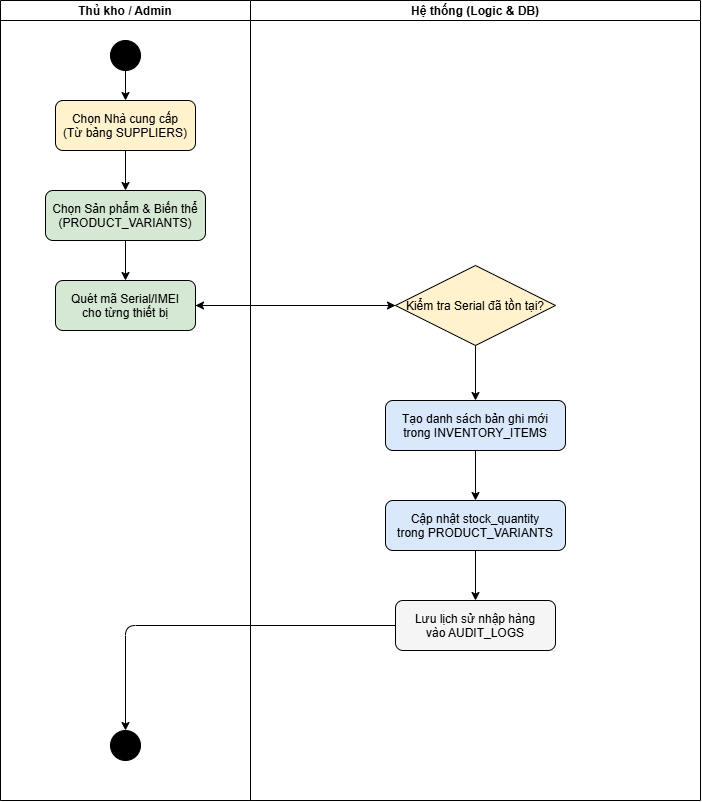

The diagram above was exported from draw.io. Its source (the exported page's mxGraphModel, read from the mxfile embedded in the PNG):
<mxGraphModel dx="1471" dy="801" grid="1" gridSize="10" guides="1" tooltips="1" connect="1" arrows="1" fold="1" page="1" pageScale="1" pageWidth="1169" pageHeight="1654" math="0" shadow="0">
  <root>
    <mxCell id="0" />
    <mxCell id="1" parent="0" />
    <mxCell id="lane_stk" parent="1" style="swimlane;startSize=20;" value="Thủ kho / Admin" vertex="1">
      <mxGeometry height="800" width="250" x="100" y="40" as="geometry" />
    </mxCell>
    <mxCell id="start" parent="lane_stk" style="ellipse;fillColor=#000000;" value="" vertex="1">
      <mxGeometry height="30" width="30" x="110" y="40" as="geometry" />
    </mxCell>
    <mxCell id="act1" parent="lane_stk" style="rounded=1;fillColor=#fff2cc;" value="Chọn Nhà cung cấp&#10;(Từ bảng SUPPLIERS)" vertex="1">
      <mxGeometry height="50" width="140" x="55" y="100" as="geometry" />
    </mxCell>
    <mxCell id="act2" parent="lane_stk" style="rounded=1;fillColor=#d5e8d4;" value="Chọn Sản phẩm &amp; Biến thể&#10;(PRODUCT_VARIANTS)" vertex="1">
      <mxGeometry height="50" width="160" x="45" y="190" as="geometry" />
    </mxCell>
    <mxCell id="act3" parent="lane_stk" style="rounded=1;fillColor=#d5e8d4;" value="Quét mã Serial/IMEI&#10;cho từng thiết bị" vertex="1">
      <mxGeometry height="50" width="140" x="55" y="280" as="geometry" />
    </mxCell>
    <mxCell id="end" parent="lane_stk" style="ellipse;shape=doubleEllipse;fillColor=#000000;" value="" vertex="1">
      <mxGeometry height="30" width="30" x="110" y="730" as="geometry" />
    </mxCell>
    <mxCell id="lane_sys" parent="1" style="swimlane;startSize=20;" value="Hệ thống (Logic &amp; DB)" vertex="1">
      <mxGeometry height="800" width="450" x="350" y="40" as="geometry" />
    </mxCell>
    <mxCell id="act4" parent="lane_sys" style="rhombus;fillColor=#fff2cc;" value="Kiểm tra Serial đã tồn tại?" vertex="1">
      <mxGeometry height="80" width="160" x="145" y="265" as="geometry" />
    </mxCell>
    <mxCell id="act5" parent="lane_sys" style="rounded=1;fillColor=#dae8fc;" value="Tạo danh sách bản ghi mới&#10;trong INVENTORY_ITEMS" vertex="1">
      <mxGeometry height="50" width="180" x="135" y="400" as="geometry" />
    </mxCell>
    <mxCell id="act6" parent="lane_sys" style="rounded=1;fillColor=#dae8fc;" value="Cập nhật stock_quantity&#10;trong PRODUCT_VARIANTS" vertex="1">
      <mxGeometry height="50" width="180" x="135" y="500" as="geometry" />
    </mxCell>
    <mxCell id="act7" parent="lane_sys" style="rounded=1;fillColor=#f5f5f5;" value="Lưu lịch sử nhập hàng&#10;vào AUDIT_LOGS" vertex="1">
      <mxGeometry height="50" width="160" x="145" y="600" as="geometry" />
    </mxCell>
    <mxCell id="e1" edge="1" parent="1" source="start" target="act1">
      <mxGeometry relative="1" as="geometry" />
    </mxCell>
    <mxCell id="e2" edge="1" parent="1" source="act1" target="act2">
      <mxGeometry relative="1" as="geometry" />
    </mxCell>
    <mxCell id="e3" edge="1" parent="1" source="act2" target="act3">
      <mxGeometry relative="1" as="geometry" />
    </mxCell>
    <mxCell id="e4" edge="1" parent="1" source="act3" target="act4">
      <mxGeometry relative="1" as="geometry" />
    </mxCell>
    <mxCell id="e5" edge="1" parent="1" source="act4" target="act5">
      <mxGeometry relative="1" as="geometry" />
    </mxCell>
    <mxCell id="e6" edge="1" parent="1" source="act4" style="edgeStyle=orthogonalEdgeStyle;entryX=1;entryY=0.5;" target="act3">
      <mxGeometry relative="1" as="geometry" />
    </mxCell>
    <mxCell id="e7" edge="1" parent="1" source="act5" target="act6">
      <mxGeometry relative="1" as="geometry" />
    </mxCell>
    <mxCell id="e8" edge="1" parent="1" source="act6" target="act7">
      <mxGeometry relative="1" as="geometry" />
    </mxCell>
    <mxCell id="e9" edge="1" parent="1" source="act7" style="edgeStyle=orthogonalEdgeStyle;" target="end">
      <mxGeometry relative="1" as="geometry" />
    </mxCell>
  </root>
</mxGraphModel>